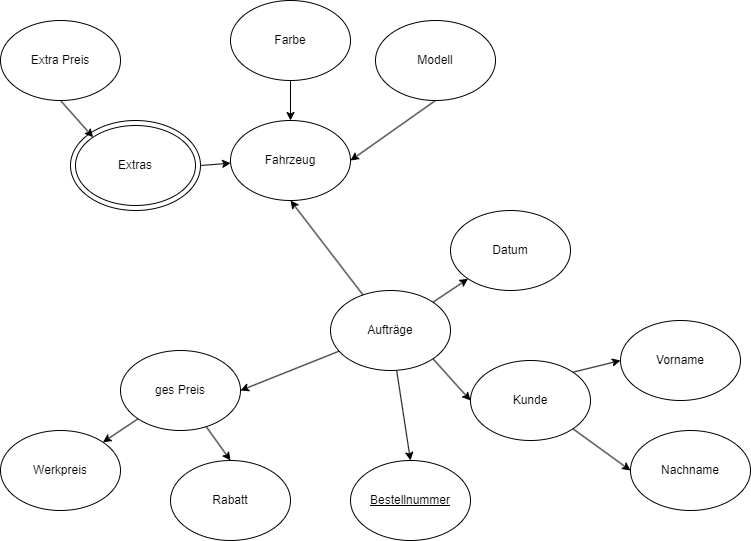

The diagram above was exported from draw.io. Its source (the exported page's mxGraphModel, read from the mxfile embedded in the PNG):
<mxGraphModel dx="2130" dy="844" grid="1" gridSize="10" guides="1" tooltips="1" connect="1" arrows="1" fold="1" page="1" pageScale="1" pageWidth="850" pageHeight="1100" math="0" shadow="0">
  <root>
    <mxCell id="0" />
    <mxCell id="1" parent="0" />
    <mxCell id="16" style="edgeStyle=none;html=1;entryX=0.5;entryY=1;entryDx=0;entryDy=0;" edge="1" parent="1" source="2" target="3">
      <mxGeometry relative="1" as="geometry" />
    </mxCell>
    <mxCell id="20" style="edgeStyle=none;html=1;entryX=1;entryY=0.5;entryDx=0;entryDy=0;" edge="1" parent="1" source="2" target="4">
      <mxGeometry relative="1" as="geometry" />
    </mxCell>
    <mxCell id="23" style="edgeStyle=none;html=1;exitX=1;exitY=0;exitDx=0;exitDy=0;entryX=0;entryY=1;entryDx=0;entryDy=0;" edge="1" parent="1" source="2" target="17">
      <mxGeometry relative="1" as="geometry" />
    </mxCell>
    <mxCell id="28" style="edgeStyle=none;html=1;entryX=0.5;entryY=0;entryDx=0;entryDy=0;" edge="1" parent="1" source="2" target="27">
      <mxGeometry relative="1" as="geometry" />
    </mxCell>
    <mxCell id="29" style="edgeStyle=none;html=1;exitX=1;exitY=1;exitDx=0;exitDy=0;entryX=0;entryY=0.5;entryDx=0;entryDy=0;" edge="1" parent="1" source="2" target="24">
      <mxGeometry relative="1" as="geometry" />
    </mxCell>
    <mxCell id="2" value="Aufträge" style="ellipse;whiteSpace=wrap;html=1;" vertex="1" parent="1">
      <mxGeometry x="320" y="320" width="120" height="80" as="geometry" />
    </mxCell>
    <mxCell id="3" value="Fahrzeug" style="ellipse;whiteSpace=wrap;html=1;" vertex="1" parent="1">
      <mxGeometry x="220" y="150" width="120" height="80" as="geometry" />
    </mxCell>
    <mxCell id="21" style="edgeStyle=none;html=1;entryX=0.5;entryY=0;entryDx=0;entryDy=0;" edge="1" parent="1" source="4" target="18">
      <mxGeometry relative="1" as="geometry" />
    </mxCell>
    <mxCell id="22" style="edgeStyle=none;html=1;exitX=0;exitY=1;exitDx=0;exitDy=0;entryX=1;entryY=0;entryDx=0;entryDy=0;" edge="1" parent="1" source="4" target="19">
      <mxGeometry relative="1" as="geometry" />
    </mxCell>
    <mxCell id="4" value="ges Preis" style="ellipse;whiteSpace=wrap;html=1;" vertex="1" parent="1">
      <mxGeometry x="110" y="380" width="120" height="80" as="geometry" />
    </mxCell>
    <mxCell id="12" style="edgeStyle=none;html=1;exitX=1;exitY=0.5;exitDx=0;exitDy=0;" edge="1" parent="1" source="5" target="3">
      <mxGeometry relative="1" as="geometry" />
    </mxCell>
    <mxCell id="5" value="" style="ellipse;whiteSpace=wrap;html=1;" vertex="1" parent="1">
      <mxGeometry x="60" y="150" width="130" height="90" as="geometry" />
    </mxCell>
    <mxCell id="6" value="Extras" style="ellipse;whiteSpace=wrap;html=1;" vertex="1" parent="1">
      <mxGeometry x="65" y="155" width="120" height="80" as="geometry" />
    </mxCell>
    <mxCell id="13" style="edgeStyle=none;html=1;exitX=0.5;exitY=1;exitDx=0;exitDy=0;entryX=0;entryY=0;entryDx=0;entryDy=0;" edge="1" parent="1" source="7" target="6">
      <mxGeometry relative="1" as="geometry" />
    </mxCell>
    <mxCell id="7" value="Extra Preis" style="ellipse;whiteSpace=wrap;html=1;" vertex="1" parent="1">
      <mxGeometry x="-10" y="50" width="120" height="80" as="geometry" />
    </mxCell>
    <mxCell id="15" style="edgeStyle=none;html=1;exitX=0.5;exitY=1;exitDx=0;exitDy=0;entryX=1;entryY=0.5;entryDx=0;entryDy=0;" edge="1" parent="1" source="8" target="3">
      <mxGeometry relative="1" as="geometry" />
    </mxCell>
    <mxCell id="8" value="Modell" style="ellipse;whiteSpace=wrap;html=1;" vertex="1" parent="1">
      <mxGeometry x="365" y="50" width="120" height="80" as="geometry" />
    </mxCell>
    <mxCell id="14" style="edgeStyle=none;html=1;" edge="1" parent="1" source="9" target="3">
      <mxGeometry relative="1" as="geometry" />
    </mxCell>
    <mxCell id="9" value="Farbe" style="ellipse;whiteSpace=wrap;html=1;" vertex="1" parent="1">
      <mxGeometry x="220" y="30" width="120" height="80" as="geometry" />
    </mxCell>
    <mxCell id="17" value="Datum" style="ellipse;whiteSpace=wrap;html=1;" vertex="1" parent="1">
      <mxGeometry x="440" y="240" width="120" height="80" as="geometry" />
    </mxCell>
    <mxCell id="18" value="Rabatt" style="ellipse;whiteSpace=wrap;html=1;" vertex="1" parent="1">
      <mxGeometry x="160" y="490" width="120" height="80" as="geometry" />
    </mxCell>
    <mxCell id="19" value="Werkpreis" style="ellipse;whiteSpace=wrap;html=1;" vertex="1" parent="1">
      <mxGeometry x="-10" y="460" width="120" height="80" as="geometry" />
    </mxCell>
    <mxCell id="30" style="edgeStyle=none;html=1;exitX=1;exitY=0;exitDx=0;exitDy=0;entryX=0;entryY=0.5;entryDx=0;entryDy=0;" edge="1" parent="1" source="24" target="25">
      <mxGeometry relative="1" as="geometry" />
    </mxCell>
    <mxCell id="31" style="edgeStyle=none;html=1;exitX=1;exitY=1;exitDx=0;exitDy=0;entryX=0;entryY=0.5;entryDx=0;entryDy=0;" edge="1" parent="1" source="24" target="26">
      <mxGeometry relative="1" as="geometry" />
    </mxCell>
    <mxCell id="24" value="Kunde" style="ellipse;whiteSpace=wrap;html=1;" vertex="1" parent="1">
      <mxGeometry x="460" y="390" width="120" height="80" as="geometry" />
    </mxCell>
    <mxCell id="25" value="Vorname" style="ellipse;whiteSpace=wrap;html=1;" vertex="1" parent="1">
      <mxGeometry x="610" y="350" width="120" height="80" as="geometry" />
    </mxCell>
    <mxCell id="26" value="Nachname" style="ellipse;whiteSpace=wrap;html=1;" vertex="1" parent="1">
      <mxGeometry x="620" y="460" width="120" height="80" as="geometry" />
    </mxCell>
    <mxCell id="27" value="&lt;u&gt;Bestellnummer&lt;/u&gt;" style="ellipse;whiteSpace=wrap;html=1;" vertex="1" parent="1">
      <mxGeometry x="340" y="490" width="120" height="80" as="geometry" />
    </mxCell>
  </root>
</mxGraphModel>